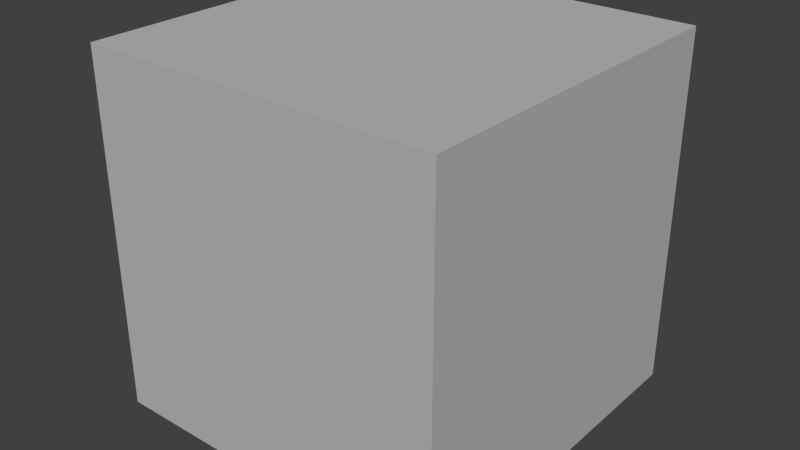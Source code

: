 # Source: various.test.blend  (saved by Blender 2.77.0; exported with 4.5.12 LTS)
import bpy
from mathutils import Matrix  # noqa: F401  (used for matrix-valued properties, if any)

bpy.ops.wm.read_factory_settings(use_empty=True)
scene = bpy.context.scene
scene.name = 'Scene'

# ---- collections
col_collection_1 = bpy.data.collections.new('Collection 1'); scene.collection.children.link(col_collection_1)
col_collection_1.hide_render = True
col_collection_1.hide_viewport = True
col_collection_2 = bpy.data.collections.new('Collection 2'); scene.collection.children.link(col_collection_2)
col_collection_2.hide_render = True
col_collection_2.hide_viewport = True
col_collection_3 = bpy.data.collections.new('Collection 3'); scene.collection.children.link(col_collection_3)
col_collection_3.hide_render = True
col_collection_3.hide_viewport = True
col_collection_4 = bpy.data.collections.new('Collection 4'); scene.collection.children.link(col_collection_4)
col_collection_4.hide_render = True
col_collection_4.hide_viewport = True
col_collection_5 = bpy.data.collections.new('Collection 5'); scene.collection.children.link(col_collection_5)
col_collection_5.hide_render = True
col_collection_5.hide_viewport = True
col_collection_6 = bpy.data.collections.new('Collection 6'); scene.collection.children.link(col_collection_6)
col_collection_6.hide_render = True
col_collection_6.hide_viewport = True
col_collection_7 = bpy.data.collections.new('Collection 7'); scene.collection.children.link(col_collection_7)
col_collection_7.hide_render = True
col_collection_7.hide_viewport = True
col_collection_8 = bpy.data.collections.new('Collection 8'); scene.collection.children.link(col_collection_8)
col_collection_8.hide_render = True
col_collection_8.hide_viewport = True
col_collection_10 = bpy.data.collections.new('Collection 10'); scene.collection.children.link(col_collection_10)
col_collection_10.hide_render = True
col_collection_10.hide_viewport = True
col_collection_11 = bpy.data.collections.new('Collection 11'); scene.collection.children.link(col_collection_11)
col_group = bpy.data.collections.new('group')  # instanced only; not linked into the scene

# ---- materials (node trees are filled in below, after node groups)
mat_material = bpy.data.materials.new('Material')
mat_material.alpha_threshold = 0.0
mat_material.use_transparent_shadow = False
mat_material.diffuse_color = (0.5, 0.5, 0.5, 1.0)
mat_material.roughness = 0.5
mat_material.specular_intensity = 0.0
mat_material.line_color = (0.0, 0.0, 0.0, 1.0)

# ---- material node trees

# ---- world
world_world = bpy.data.worlds.new('World'); scene.world = world_world
world_world.color = (0.05088, 0.05088, 0.05088)
world_world.use_sun_shadow = False
world_world.sun_shadow_jitter_overblur = 0.0
world_world.cycles.sampling_method = 'NONE'
world_world.cycles.sample_map_resolution = 256

# ---- meshes
me_cube_015 = bpy.data.meshes.new('Cube.015')
me_cube_015.from_pydata([(1.0, 1.0, -1.0), (1.0, -1.0, -1.0), (-1.0, -1.0, -1.0), (-1.0, 1.0, -1.0), (1.0, 1.0, 1.0), (1.0, -1.0, 1.0), (-1.0, -1.0, 1.0), (-1.0, 1.0, 1.0)], [], [(0, 1, 2, 3), (4, 7, 6, 5), (0, 4, 5, 1), (1, 5, 6, 2), (2, 6, 7, 3), (4, 0, 3, 7)])
me_cube_015.materials.append(mat_material)
me_cube_015.use_remesh_preserve_volume = False
me_cube_015.use_remesh_preserve_attributes = False
me_cube_015.use_mirror_vertex_groups = False
me_cube_015.update()
me_cube_014 = bpy.data.meshes.new('Cube.014')
me_cube_014.from_pydata([(1.0, 1.0, -1.0), (1.0, -1.0, -1.0), (-1.0, -1.0, -1.0), (-1.0, 1.0, -1.0), (1.0, 1.0, 1.0), (1.0, -1.0, 1.0), (-1.0, -1.0, 1.0), (-1.0, 1.0, 1.0)], [], [(0, 1, 2, 3), (4, 7, 6, 5), (0, 4, 5, 1), (1, 5, 6, 2), (2, 6, 7, 3), (4, 0, 3, 7)])
me_cube_014.materials.append(mat_material)
me_cube_014.use_remesh_preserve_volume = False
me_cube_014.use_remesh_preserve_attributes = False
me_cube_014.use_mirror_vertex_groups = False
me_cube_014.update()
me_cube_012 = bpy.data.meshes.new('Cube.012')
me_cube_012.from_pydata([(1.0, 1.0, -1.0), (1.0, -1.0, -1.0), (-1.0, -1.0, -1.0), (-1.0, 1.0, -1.0), (1.0, 1.0, 1.0), (1.0, -1.0, 1.0), (-1.0, -1.0, 1.0), (-1.0, 1.0, 1.0)], [], [(0, 1, 2, 3), (4, 7, 6, 5), (0, 4, 5, 1), (1, 5, 6, 2), (2, 6, 7, 3), (4, 0, 3, 7)])
me_cube_012.materials.append(mat_material)
me_cube_012.use_remesh_preserve_volume = False
me_cube_012.use_remesh_preserve_attributes = False
me_cube_012.use_mirror_vertex_groups = False
me_cube_012.update()
me_cube_011 = bpy.data.meshes.new('Cube.011')
me_cube_011.from_pydata([(1.0, 1.0, -1.0), (1.0, -1.0, -1.0), (-1.0, -1.0, -1.0), (-1.0, 1.0, -1.0), (1.0, 1.0, 1.0), (1.0, -1.0, 1.0), (-1.0, -1.0, 1.0), (-1.0, 1.0, 1.0)], [], [(0, 1, 2, 3), (4, 7, 6, 5), (0, 4, 5, 1), (1, 5, 6, 2), (2, 6, 7, 3), (4, 0, 3, 7)])
me_cube_011.materials.append(mat_material)
me_cube_011.use_remesh_preserve_volume = False
me_cube_011.use_remesh_preserve_attributes = False
me_cube_011.use_mirror_vertex_groups = False
me_cube_011.update()
me_cube_010 = bpy.data.meshes.new('Cube.010')
me_cube_010.from_pydata([(1.0, 1.0, -1.0), (1.0, -1.0, -1.0), (-1.0, -1.0, -1.0), (-1.0, 1.0, -1.0), (1.0, 1.0, 1.0), (1.0, -1.0, 1.0), (-1.0, -1.0, 1.0), (-1.0, 1.0, 1.0)], [], [(0, 1, 2, 3), (4, 7, 6, 5), (0, 4, 5, 1), (1, 5, 6, 2), (2, 6, 7, 3), (4, 0, 3, 7)])
me_cube_010.materials.append(mat_material)
me_cube_010.use_remesh_preserve_volume = False
me_cube_010.use_remesh_preserve_attributes = False
me_cube_010.use_mirror_vertex_groups = False
me_cube_010.update()
me_cube_002 = bpy.data.meshes.new('Cube.002')
me_cube_002.from_pydata([(1.0, 1.0, -1.0), (1.0, -1.0, -1.0), (-1.0, -1.0, -1.0), (-1.0, 1.0, -1.0), (1.0, 1.0, 1.0), (1.0, -1.0, 1.0), (-1.0, -1.0, 1.0), (-1.0, 1.0, 1.0)], [], [(0, 1, 2, 3), (4, 7, 6, 5), (0, 4, 5, 1), (1, 5, 6, 2), (2, 6, 7, 3), (4, 0, 3, 7)])
me_cube_002.materials.append(mat_material)
me_cube_002.use_remesh_preserve_volume = False
me_cube_002.use_remesh_preserve_attributes = False
me_cube_002.use_mirror_vertex_groups = False
me_cube_002.update()
me_cube_001 = bpy.data.meshes.new('Cube.001')
me_cube_001.from_pydata([(1.0, 1.0, -1.0), (1.0, -1.0, -1.0), (-1.0, -1.0, -1.0), (-1.0, 1.0, -1.0), (1.0, 1.0, 1.0), (1.0, -1.0, 1.0), (-1.0, -1.0, 1.0), (-1.0, 1.0, 1.0)], [], [(0, 1, 2, 3), (4, 7, 6, 5), (0, 4, 5, 1), (1, 5, 6, 2), (2, 6, 7, 3), (4, 0, 3, 7)])
me_cube_001.materials.append(mat_material)
me_cube_001.use_remesh_preserve_volume = False
me_cube_001.use_remesh_preserve_attributes = False
me_cube_001.use_mirror_vertex_groups = False
me_cube_001.update()
me_cube = bpy.data.meshes.new('Cube')
me_cube.from_pydata([(1.0, 1.0, -1.0), (1.0, -1.0, -1.0), (-1.0, -1.0, -1.0), (-1.0, 1.0, -1.0), (1.0, 1.0, 1.0), (1.0, -1.0, 1.0), (-1.0, -1.0, 1.0), (-1.0, 1.0, 1.0)], [], [(0, 1, 2, 3), (4, 7, 6, 5), (0, 4, 5, 1), (1, 5, 6, 2), (2, 6, 7, 3), (4, 0, 3, 7)])
me_cube.materials.append(mat_material)
me_cube.use_remesh_preserve_volume = False
me_cube.use_remesh_preserve_attributes = False
me_cube.use_mirror_vertex_groups = False
me_cube.update()
me_cube_016 = bpy.data.meshes.new('Cube.016')
me_cube_016.from_pydata([(1.0, 1.0, -1.0), (1.0, -1.0, -1.0), (-1.0, -1.0, -1.0), (-1.0, 1.0, -1.0), (1.0, 1.0, 1.0), (1.0, -1.0, 1.0), (-1.0, -1.0, 1.0), (-1.0, 1.0, 1.0)], [], [(0, 1, 2, 3), (4, 7, 6, 5), (0, 4, 5, 1), (1, 5, 6, 2), (2, 6, 7, 3), (4, 0, 3, 7)])
me_cube_016.materials.append(mat_material)
me_cube_016.use_remesh_preserve_volume = False
me_cube_016.use_remesh_preserve_attributes = False
me_cube_016.use_mirror_vertex_groups = False
me_cube_016.update()
me_cube_003 = bpy.data.meshes.new('Cube.003')
me_cube_003.from_pydata([(1.0, 1.0, -1.0), (1.0, -1.0, -1.0), (-1.0, -1.0, -1.0), (-1.0, 1.0, -1.0), (1.0, 1.0, 1.0), (1.0, -1.0, 1.0), (-1.0, -1.0, 1.0), (-1.0, 1.0, 1.0)], [], [(0, 1, 2, 3), (4, 7, 6, 5), (0, 4, 5, 1), (1, 5, 6, 2), (2, 6, 7, 3), (4, 0, 3, 7)])
me_cube_003.materials.append(mat_material)
me_cube_003.use_remesh_preserve_volume = False
me_cube_003.use_remesh_preserve_attributes = False
me_cube_003.use_mirror_vertex_groups = False
me_cube_003.update()
me_cube_009 = bpy.data.meshes.new('Cube.009')
me_cube_009.from_pydata([(1.0, 1.0, -1.0), (1.0, -1.0, -1.0), (-1.0, -1.0, -1.0), (-1.0, 1.0, -1.0), (1.0, 1.0, 1.0), (1.0, -1.0, 1.0), (-1.0, -1.0, 1.0), (-1.0, 1.0, 1.0)], [], [(0, 1, 2, 3), (4, 7, 6, 5), (0, 4, 5, 1), (1, 5, 6, 2), (2, 6, 7, 3), (4, 0, 3, 7)])
me_cube_009.materials.append(mat_material)
me_cube_009.use_remesh_preserve_volume = False
me_cube_009.use_remesh_preserve_attributes = False
me_cube_009.use_mirror_vertex_groups = False
me_cube_009.update()
me_cube_008 = bpy.data.meshes.new('Cube.008')
me_cube_008.from_pydata([(1.0, 1.0, -1.0), (1.0, -1.0, -1.0), (-1.0, -1.0, -1.0), (-1.0, 1.0, -1.0), (1.0, 1.0, 1.0), (1.0, -1.0, 1.0), (-1.0, -1.0, 1.0), (-1.0, 1.0, 1.0)], [], [(0, 1, 2, 3), (4, 7, 6, 5), (0, 4, 5, 1), (1, 5, 6, 2), (2, 6, 7, 3), (4, 0, 3, 7)])
me_cube_008.materials.append(mat_material)
me_cube_008.use_remesh_preserve_volume = False
me_cube_008.use_remesh_preserve_attributes = False
me_cube_008.use_mirror_vertex_groups = False
me_cube_008.update()
me_cube_007 = bpy.data.meshes.new('Cube.007')
me_cube_007.from_pydata([(1.0, 1.0, -1.0), (1.0, -1.0, -1.0), (-1.0, -1.0, -1.0), (-1.0, 1.0, -1.0), (1.0, 1.0, 1.0), (1.0, -1.0, 1.0), (-1.0, -1.0, 1.0), (-1.0, 1.0, 1.0)], [], [(0, 1, 2, 3), (4, 7, 6, 5), (0, 4, 5, 1), (1, 5, 6, 2), (2, 6, 7, 3), (4, 0, 3, 7)])
me_cube_007.materials.append(mat_material)
me_cube_007.use_remesh_preserve_volume = False
me_cube_007.use_remesh_preserve_attributes = False
me_cube_007.use_mirror_vertex_groups = False
me_cube_007.update()
me_cube_006 = bpy.data.meshes.new('Cube.006')
me_cube_006.from_pydata([(1.0, 1.0, -1.0), (1.0, -1.0, -1.0), (-1.0, -1.0, -1.0), (-1.0, 1.0, -1.0), (1.0, 1.0, 1.0), (1.0, -1.0, 1.0), (-1.0, -1.0, 1.0), (-1.0, 1.0, 1.0)], [], [(0, 1, 2, 3), (4, 7, 6, 5), (0, 4, 5, 1), (1, 5, 6, 2), (2, 6, 7, 3), (4, 0, 3, 7)])
me_cube_006.materials.append(mat_material)
me_cube_006.use_remesh_preserve_volume = False
me_cube_006.use_remesh_preserve_attributes = False
me_cube_006.use_mirror_vertex_groups = False
me_cube_006.update()
me_cube_005 = bpy.data.meshes.new('Cube.005')
me_cube_005.from_pydata([(1.0, 1.0, -1.0), (1.0, -1.0, -1.0), (-1.0, -1.0, -1.0), (-1.0, 1.0, -1.0), (1.0, 1.0, 1.0), (1.0, -1.0, 1.0), (-1.0, -1.0, 1.0), (-1.0, 1.0, 1.0)], [], [(0, 1, 2, 3), (4, 7, 6, 5), (0, 4, 5, 1), (1, 5, 6, 2), (2, 6, 7, 3), (4, 0, 3, 7)])
me_cube_005.materials.append(mat_material)
me_cube_005.use_remesh_preserve_volume = False
me_cube_005.use_remesh_preserve_attributes = False
me_cube_005.use_mirror_vertex_groups = False
me_cube_005.update()
me_cube_004 = bpy.data.meshes.new('Cube.004')
me_cube_004.from_pydata([(1.0, 1.0, -1.0), (1.0, -1.0, -1.0), (-1.0, -1.0, -1.0), (-1.0, 1.0, -1.0), (1.0, 1.0, 1.0), (1.0, -1.0, 1.0), (-1.0, -1.0, 1.0), (-1.0, 1.0, 1.0)], [], [(0, 1, 2, 3), (4, 7, 6, 5), (0, 4, 5, 1), (1, 5, 6, 2), (2, 6, 7, 3), (4, 0, 3, 7)])
me_cube_004.materials.append(mat_material)
me_cube_004.use_remesh_preserve_volume = False
me_cube_004.use_remesh_preserve_attributes = False
me_cube_004.use_mirror_vertex_groups = False
me_cube_004.update()
me_cube_017 = bpy.data.meshes.new('Cube.017')
me_cube_017.from_pydata([(-1.0, -1.0, -1.0), (-1.0, -1.0, 1.0), (-1.0, 1.0, -1.0), (-1.0, 1.0, 1.0), (1.0, -1.0, -1.0), (1.0, -1.0, 1.0), (1.0, 1.0, -1.0), (1.0, 1.0, 1.0)], [], [(1, 3, 2, 0), (3, 7, 6, 2), (7, 5, 4, 6), (5, 1, 0, 4), (0, 2, 6, 4), (5, 7, 3, 1)])
_uv = me_cube_017.uv_layers.new(name='UVMap')
_uv.uv.foreach_set('vector', [0.0, 0.0, 0.0, 1.0, 0.0, 1.0, 0.0, 0.0, 0.0, 1.0, 1.0, 1.0, 1.0, 1.0, 0.0, 1.0, 1.0, 1.0, 1.0, 0.0, 1.0, 0.0, 1.0, 1.0, 1.0, 0.0, 0.0, 0.0, 0.0, 0.0, 1.0, 0.0, 0.0, 0.0, 0.0, 1.0, 1.0, 1.0, 1.0, 0.0, 1.0, 0.0, 1.0, 1.0, 0.0, 1.0, 0.0, 0.0])
me_cube_017.materials.append(mat_material)
me_cube_017.use_remesh_preserve_volume = False
me_cube_017.use_remesh_preserve_attributes = False
me_cube_017.use_mirror_vertex_groups = False
me_cube_017.update()
me_cube_013 = bpy.data.meshes.new('Cube.013')
me_cube_013.from_pydata([(-1.0, -1.0, -1.0), (-1.0, -1.0, 1.0), (-1.0, 1.0, -1.0), (-1.0, 1.0, 1.0), (1.0, -1.0, -1.0), (1.0, -1.0, 1.0), (1.0, 1.0, -1.0), (1.0, 1.0, 1.0)], [], [(1, 3, 2, 0), (3, 7, 6, 2), (7, 5, 4, 6), (5, 1, 0, 4), (0, 2, 6, 4), (5, 7, 3, 1)])
me_cube_013.polygons.foreach_set('use_smooth', [True] * 6)
_uv = me_cube_013.uv_layers.new(name='UVMap')
_uv.uv.foreach_set('vector', [0.0, 0.0, 0.0, 1.0, 0.0, 1.0, 0.0, 0.0, 0.0, 1.0, 1.0, 1.0, 1.0, 1.0, 0.0, 1.0, 1.0, 1.0, 1.0, 0.0, 1.0, 0.0, 1.0, 1.0, 1.0, 0.0, 0.0, 0.0, 0.0, 0.0, 1.0, 0.0, 0.0, 0.0, 0.0, 1.0, 1.0, 1.0, 1.0, 0.0, 1.0, 0.0, 1.0, 1.0, 0.0, 1.0, 0.0, 0.0])
me_cube_013.materials.append(mat_material)
me_cube_013.use_remesh_preserve_volume = False
me_cube_013.use_remesh_preserve_attributes = False
me_cube_013.use_mirror_vertex_groups = False
me_cube_013.update()
me_plane = bpy.data.meshes.new('Plane')
me_plane.from_pydata([(-1.0, -1.0, 0.0), (1.0, -1.0, 0.0), (-1.0, 1.0, 0.0), (1.0, 1.0, 0.0), (-0.5, -0.5, 0.0), (0.5, -0.5, 0.0), (-0.5, 0.5, 0.0), (0.5, 0.5, 0.0)], [], [(0, 2, 3, 1), (4, 5, 7, 6), (3, 2, 6, 7), (0, 1, 5, 4), (1, 3, 7, 5), (2, 0, 4, 6)])
_uv = me_plane.uv_layers.new(name='UVMap')
_uv.uv.foreach_set('vector', [0.0, 0.0, 0.0, 1.0, 1.0, 1.0, 1.0, 0.0, 0.25, 0.25, 0.75, 0.25, 0.75, 0.75, 0.25, 0.75, 1.0, 1.0, 0.0, 1.0, 0.25, 0.75, 0.75, 0.75, 0.0, 0.0, 1.0, 0.0, 0.75, 0.25, 0.25, 0.25, 1.0, 0.0, 1.0, 1.0, 0.75, 0.75, 0.75, 0.25, 0.0, 1.0, 0.0, 0.0, 0.25, 0.25, 0.25, 0.75])
me_plane.materials.append(mat_material)
me_plane.use_remesh_preserve_volume = False
me_plane.use_remesh_preserve_attributes = False
me_plane.use_mirror_vertex_groups = False
me_plane.update()
me_plane_001 = bpy.data.meshes.new('Plane.001')
me_plane_001.from_pydata([(-1.0, -1.0, 0.0), (1.0, -1.0, 0.0), (-1.0, 1.0, 0.0), (1.0, 1.0, 0.0)], [], [(0, 1, 3, 2)])
me_plane_001.materials.append(mat_material)
me_plane_001.use_remesh_preserve_volume = False
me_plane_001.use_remesh_preserve_attributes = False
me_plane_001.use_mirror_vertex_groups = False
me_plane_001.update()
me_cube_018 = bpy.data.meshes.new('Cube.018')
me_cube_018.from_pydata([(-1.0, -1.0, -1.0), (-1.0, -1.0, 1.0), (-1.0, 1.0, -1.0), (-1.0, 1.0, 1.0), (1.0, -1.0, -1.0), (1.0, -1.0, 1.0), (1.0, 1.0, -1.0), (1.0, 1.0, 1.0)], [], [(1, 3, 2, 0), (3, 7, 6, 2), (7, 5, 4, 6), (5, 1, 0, 4), (0, 2, 6, 4), (5, 7, 3, 1)])
me_cube_018.materials.append(mat_material)
me_cube_018.use_remesh_preserve_volume = False
me_cube_018.use_remesh_preserve_attributes = False
me_cube_018.use_mirror_vertex_groups = False
me_cube_018.update()
me_cube_019 = bpy.data.meshes.new('Cube.019')
me_cube_019.from_pydata([(-1.0, -1.0, -1.0), (-1.0, -1.0, 1.0), (-1.0, 1.0, -1.0), (-1.0, 1.0, 1.0), (1.0, -1.0, -1.0), (1.0, -1.0, 1.0), (1.0, 1.0, -1.0), (1.0, 1.0, 1.0)], [], [(1, 3, 2, 0), (3, 7, 6, 2), (7, 5, 4, 6), (5, 1, 0, 4), (0, 2, 6, 4), (5, 7, 3, 1)])
me_cube_019.materials.append(mat_material)
me_cube_019.use_remesh_preserve_volume = False
me_cube_019.use_remesh_preserve_attributes = False
me_cube_019.use_mirror_vertex_groups = False
me_cube_019.update()
me_cube_021 = bpy.data.meshes.new('Cube.021')
me_cube_021.from_pydata([(-1.0, -1.0, -1.0), (-1.0, -1.0, 1.0), (-1.0, 1.0, -1.0), (-1.0, 1.0, 1.0), (1.0, -1.0, -1.0), (1.0, -1.0, 1.0), (1.0, 1.0, -1.0), (1.0, 1.0, 1.0)], [], [(1, 3, 2, 0), (3, 7, 6, 2), (7, 5, 4, 6), (5, 1, 0, 4), (0, 2, 6, 4), (5, 7, 3, 1)])
me_cube_021.materials.append(mat_material)
me_cube_021.use_remesh_preserve_volume = False
me_cube_021.use_remesh_preserve_attributes = False
me_cube_021.use_mirror_vertex_groups = False
me_cube_021.update()
me_cube_020 = bpy.data.meshes.new('Cube.020')
me_cube_020.from_pydata([(-1.0, -1.0, -1.0), (-1.0, -1.0, 1.0), (-1.0, 1.0, -1.0), (-1.0, 1.0, 1.0), (1.0, -1.0, -1.0), (1.0, -1.0, 1.0), (1.0, 1.0, -1.0), (1.0, 1.0, 1.0)], [], [(1, 3, 2, 0), (3, 7, 6, 2), (7, 5, 4, 6), (5, 1, 0, 4), (0, 2, 6, 4), (5, 7, 3, 1)])
me_cube_020.materials.append(mat_material)
me_cube_020.use_remesh_preserve_volume = False
me_cube_020.use_remesh_preserve_attributes = False
me_cube_020.use_mirror_vertex_groups = False
me_cube_020.update()

# ---- objects
ob_lod_1_3 = bpy.data.objects.new('lod_1_3', me_cube_015)
ob_lod_2_3 = bpy.data.objects.new('lod_2_3', me_cube_014)
ob_lod_3 = bpy.data.objects.new('lod_3', me_cube_012)
ob_lod_2 = bpy.data.objects.new('lod_2', me_cube_011)
ob_lod_none = bpy.data.objects.new('lod_none', me_cube_010)
ob_lod_1_2_3 = bpy.data.objects.new('lod_1_2_3', me_cube_002)
ob_lod_1_2 = bpy.data.objects.new('lod_1_2', me_cube_001)
ob_lod_1 = bpy.data.objects.new('lod_1', me_cube)
ob_no_custom_prop = bpy.data.objects.new('no_custom_prop', me_cube_016)
ob_custom_prop = bpy.data.objects.new('custom_prop', me_cube_003)
ob_condition_v10_off = bpy.data.objects.new('condition_v10_off', me_cube_009)
ob_condition_v10_on = bpy.data.objects.new('condition_v10_on', me_cube_008)
ob_condition_shadows_off = bpy.data.objects.new('condition_shadows_off', me_cube_007)
ob_condition_shadows_on = bpy.data.objects.new('condition_shadows_on', me_cube_006)
ob_condition_hdr_off = bpy.data.objects.new('condition_hdr_off', me_cube_005)
ob_condition_hdr_on = bpy.data.objects.new('condition_hdr_on', me_cube_004)
ob_optimize_flat = bpy.data.objects.new('optimize_flat', me_cube_017)
ob_optimize_smooth = bpy.data.objects.new('optimize_smooth', me_cube_013)
ob_texture_coords = bpy.data.objects.new('texture_coords', me_plane)
ob_group_plane_original = bpy.data.objects.new('group_plane_original', me_plane_001)
ob_group_cube_original = bpy.data.objects.new('group_cube_original', me_cube_018)
ob_group_instance_2 = bpy.data.objects.new('group_instance_2', None)
ob_group_instance_1 = bpy.data.objects.new('group_instance_1', None)
ob_export_in_layers = bpy.data.objects.new('export_in_layers', me_cube_019)
ob_custom_anim_prop = bpy.data.objects.new('custom_anim_prop', me_cube_021)
ob_show_hide = bpy.data.objects.new('show_hide', me_cube_020)

# ---- transforms, parenting, visibility, modifiers, constraints
ob_lod_1_3.location = (3.0, 12.0, 0.0)
ob_lod_1_3.lock_rotations_4d = False
ob_lod_1_3.empty_display_type = 'ARROWS'
ob_lod_1_3.lineart.crease_threshold = 0.0
ob_lod_2_3.location = (3.0, 9.0, 0.0)
ob_lod_2_3.lock_rotations_4d = False
ob_lod_2_3.empty_display_type = 'ARROWS'
ob_lod_2_3.lineart.crease_threshold = 0.0
ob_lod_3.location = (3.0, 6.0, 0.0)
ob_lod_3.lock_rotations_4d = False
ob_lod_3.empty_display_type = 'ARROWS'
ob_lod_3.lineart.crease_threshold = 0.0
ob_lod_2.location = (3.0, 3.0, 0.0)
ob_lod_2.lock_rotations_4d = False
ob_lod_2.empty_display_type = 'ARROWS'
ob_lod_2.lineart.crease_threshold = 0.0
ob_lod_none.location = (0.0, 9.0, 0.0)
ob_lod_none.lock_rotations_4d = False
ob_lod_none.empty_display_type = 'ARROWS'
ob_lod_none.lineart.crease_threshold = 0.0
ob_lod_1_2_3.location = (0.0, 6.0, 0.0)
ob_lod_1_2_3.lock_rotations_4d = False
ob_lod_1_2_3.empty_display_type = 'ARROWS'
ob_lod_1_2_3.lineart.crease_threshold = 0.0
ob_lod_1_2.location = (0.0, 3.0, 0.0)
ob_lod_1_2.lock_rotations_4d = False
ob_lod_1_2.empty_display_type = 'ARROWS'
ob_lod_1_2.lineart.crease_threshold = 0.0
ob_lod_1.location = (0.0, 0.0, 0.0)
ob_lod_1.lock_rotations_4d = False
ob_lod_1.empty_display_type = 'ARROWS'
ob_lod_1.lineart.crease_threshold = 0.0
ob_no_custom_prop.location = (3.0, 3.0, 0.0)
ob_no_custom_prop.lock_rotations_4d = False
ob_no_custom_prop.empty_display_type = 'ARROWS'
ob_no_custom_prop.lineart.crease_threshold = 0.0
ob_custom_prop.location = (3.0, 0.0, 0.0)
ob_custom_prop.lock_rotations_4d = False
ob_custom_prop.empty_display_type = 'ARROWS'
ob_custom_prop.lineart.crease_threshold = 0.0
ob_condition_v10_off.location = (3.0, 18.0, 0.0)
ob_condition_v10_off.lock_rotations_4d = False
ob_condition_v10_off.empty_display_type = 'ARROWS'
ob_condition_v10_off.lineart.crease_threshold = 0.0
ob_condition_v10_on.location = (3.0, 15.0, 0.0)
ob_condition_v10_on.lock_rotations_4d = False
ob_condition_v10_on.empty_display_type = 'ARROWS'
ob_condition_v10_on.lineart.crease_threshold = 0.0
ob_condition_shadows_off.location = (3.0, 12.0, 0.0)
ob_condition_shadows_off.lock_rotations_4d = False
ob_condition_shadows_off.empty_display_type = 'ARROWS'
ob_condition_shadows_off.lineart.crease_threshold = 0.0
ob_condition_shadows_on.location = (3.0, 9.0, 0.0)
ob_condition_shadows_on.lock_rotations_4d = False
ob_condition_shadows_on.empty_display_type = 'ARROWS'
ob_condition_shadows_on.lineart.crease_threshold = 0.0
ob_condition_hdr_off.location = (3.0, 6.0, 0.0)
ob_condition_hdr_off.lock_rotations_4d = False
ob_condition_hdr_off.empty_display_type = 'ARROWS'
ob_condition_hdr_off.lineart.crease_threshold = 0.0
ob_condition_hdr_on.location = (3.0, 3.0, 0.0)
ob_condition_hdr_on.lock_rotations_4d = False
ob_condition_hdr_on.empty_display_type = 'ARROWS'
ob_condition_hdr_on.lineart.crease_threshold = 0.0
ob_optimize_flat.location = (0.0, 3.0, 0.0)
ob_optimize_flat.hide_render = True
ob_optimize_flat.lineart.crease_threshold = 0.0
ob_optimize_smooth.location = (0.0, 0.0, 0.0)
ob_optimize_smooth.lineart.crease_threshold = 0.0
ob_texture_coords.location = (0.0, 0.0, 0.0)
ob_texture_coords.lineart.crease_threshold = 0.0
ob_group_plane_original.location = (0.0, 2.0, 0.0)
ob_group_plane_original.lineart.crease_threshold = 0.0
ob_group_cube_original.location = (0.0, 0.0, 0.0)
ob_group_cube_original.lineart.crease_threshold = 0.0
ob_group_instance_2.location = (6.0, 0.0, 0.0)
ob_group_instance_2.rotation_euler = (0.0, -0.0, -1.571)
ob_group_instance_2.empty_image_offset = (0.0, 0.0)
ob_group_instance_2.show_instancer_for_render = False
ob_group_instance_2.instance_type = 'COLLECTION'
ob_group_instance_2.lineart.crease_threshold = 0.0
ob_group_instance_1.location = (3.0, 0.0, 0.0)
ob_group_instance_1.empty_image_offset = (0.0, 0.0)
ob_group_instance_1.show_instancer_for_render = False
ob_group_instance_1.instance_type = 'COLLECTION'
ob_group_instance_1.lineart.crease_threshold = 0.0
ob_export_in_layers.location = (0.0, 0.0, 0.0)
ob_export_in_layers.lineart.crease_threshold = 0.0
ob_custom_anim_prop.location = (0.0, 0.0, 0.0)
ob_custom_anim_prop.lineart.crease_threshold = 0.0
ob_show_hide.location = (0.0, 0.0, 0.0)
ob_show_hide.lineart.crease_threshold = 0.0
ob_group_instance_2.instance_collection = col_group
ob_group_instance_1.instance_collection = col_group

# ---- collection membership
col_collection_1.objects.link(ob_lod_1_3)
col_collection_1.objects.link(ob_lod_2_3)
col_collection_1.objects.link(ob_lod_3)
col_collection_1.objects.link(ob_lod_2)
col_collection_1.objects.link(ob_lod_none)
col_collection_1.objects.link(ob_lod_1_2_3)
col_collection_1.objects.link(ob_lod_1_2)
col_collection_1.objects.link(ob_lod_1)
col_collection_2.objects.link(ob_no_custom_prop)
col_collection_2.objects.link(ob_custom_prop)
col_collection_3.objects.link(ob_condition_v10_off)
col_collection_3.objects.link(ob_condition_v10_on)
col_collection_3.objects.link(ob_condition_shadows_off)
col_collection_3.objects.link(ob_condition_shadows_on)
col_collection_3.objects.link(ob_condition_hdr_off)
col_collection_3.objects.link(ob_condition_hdr_on)
col_collection_4.objects.link(ob_optimize_flat)
col_collection_4.objects.link(ob_optimize_smooth)
col_collection_5.objects.link(ob_texture_coords)
col_collection_6.objects.link(ob_group_plane_original)
col_collection_6.objects.link(ob_group_cube_original)
col_collection_6.objects.link(ob_group_instance_2)
col_collection_6.objects.link(ob_group_instance_1)
col_collection_7.objects.link(ob_export_in_layers)
col_collection_8.objects.link(ob_export_in_layers)
col_collection_10.objects.link(ob_custom_anim_prop)
col_collection_11.objects.link(ob_show_hide)
col_group.objects.link(ob_group_plane_original)
col_group.objects.link(ob_group_cube_original)

# ---- scene / render settings (as saved in the file)
scene.frame_start = 1; scene.frame_end = 250; scene.frame_set(1)
scene.render.engine = 'BLENDER_EEVEE_NEXT'
scene.render.resolution_percentage = 50
scene.render.dither_intensity = 0.0
scene.cycles.use_denoising = False
scene.cycles.samples = 10
scene.cycles.sampling_pattern = 'TABULATED_SOBOL'
scene.cycles.light_sampling_threshold = 0.0
scene.cycles.use_adaptive_sampling = False
scene.cycles.use_light_tree = False
scene.cycles.blur_glossy = 0.0
scene.cycles.pixel_filter_type = 'GAUSSIAN'
scene.cycles.sample_clamp_indirect = 0.0
scene.view_settings.view_transform = 'Standard'
bpy.context.view_layer.update()

# ---- added for rendering (the .blend has no active camera and no usable light): camera, sun
cam_auto = bpy.data.cameras.new('AutoCamera')
cam_auto.lens = 50.0
cam_auto.sensor_width = 36.0
cam_auto.clip_end = 1000.0
ob_auto_camera = bpy.data.objects.new('AutoCamera', cam_auto)
scene.collection.objects.link(ob_auto_camera)
ob_auto_camera.location = (3.20507, -3.84609, 2.56406)
ob_auto_camera.rotation_euler = (1.09748, -7.21219e-08, 0.694738)
scene.camera = ob_auto_camera
light_auto_sun = bpy.data.lights.new('AutoSun', 'SUN')
light_auto_sun.energy = 3.0
light_auto_sun.angle = 0.0523599
ob_auto_sun = bpy.data.objects.new('AutoSun', light_auto_sun)
scene.collection.objects.link(ob_auto_sun)
ob_auto_sun.rotation_euler = (0.872665, 0.174533, 0.523599)
bpy.context.view_layer.update()
